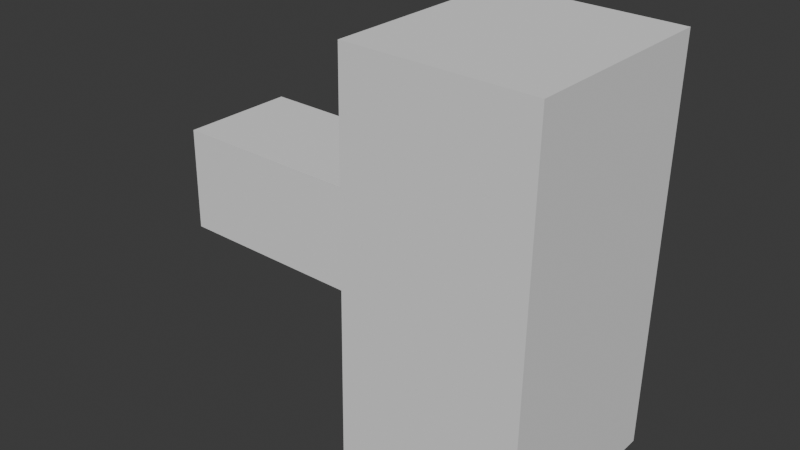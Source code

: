 # Source: levier2.blend  (saved by Blender 4.2.66; exported with 4.5.12 LTS)
import bpy
from mathutils import Matrix  # noqa: F401  (used for matrix-valued properties, if any)

bpy.ops.wm.read_factory_settings(use_empty=True)
scene = bpy.context.scene
scene.name = 'Scene'

# ---- collections
col_collection = bpy.data.collections.new('Collection'); scene.collection.children.link(col_collection)

# ---- world
world_world = bpy.data.worlds.new('World'); scene.world = world_world
world_world.use_nodes = True; world_world.node_tree.nodes.clear()
_N = world_world.node_tree.nodes; _L = world_world.node_tree.links
n0 = _N.new('ShaderNodeOutputWorld'); n0.name = 'World Output'; n0.location = (300, 300)
n1 = _N.new('ShaderNodeBackground'); n1.name = 'Background'; n1.location = (10, 300)
n1.inputs[0].default_value = (0.05088, 0.05088, 0.05088, 1.0)
_L.new(n1.outputs[0], n0.inputs[0])
n0.is_active_output = True
world_world.color = (0.05088, 0.05088, 0.05088)
world_world.sun_shadow_jitter_overblur = 0.0

# ---- meshes
me_cube_001 = bpy.data.meshes.new('Cube.001')
me_cube_001.from_pydata([(-1.0, -1.0, -1.0), (-0.6942, -0.6942, 0.00132), (-1.0, 1.0, -1.0), (-0.6942, 0.6942, 0.00132), (1.0, -1.0, -1.0), (0.6942, -0.6942, 0.00132), (1.0, 1.0, -1.0), (0.6942, 0.6942, 0.00132), (-1.0, -1.0, 1.0), (-1.0, 1.0, 1.0), (1.0, 1.0, 1.0), (1.0, -1.0, 1.0), (-0.6942, -0.6942, 1.0), (-0.6942, 0.6942, 1.0), (0.6942, 0.6942, 1.0), (0.6942, -0.6942, 1.0)], [], [(0, 8, 9, 2), (2, 9, 10, 6), (6, 10, 11, 4), (4, 11, 8, 0), (2, 6, 4, 0), (7, 3, 1, 5), (12, 13, 9, 8), (13, 14, 10, 9), (14, 15, 11, 10), (15, 12, 8, 11), (1, 3, 13, 12), (3, 7, 14, 13), (7, 5, 15, 14), (5, 1, 12, 15)])
_uv = me_cube_001.uv_layers.new(name='UVMap')
_uv.uv.foreach_set('vector', [0.375, 0.0, 0.625, 0.0, 0.625, 0.25, 0.375, 0.25, 0.375, 0.25, 0.625, 0.25, 0.625, 0.5, 0.375, 0.5, 0.375, 0.5, 0.625, 0.5, 0.625, 0.75, 0.375, 0.75, 0.375, 0.75, 0.625, 0.75, 0.625, 1.0, 0.375, 1.0, 0.125, 0.5, 0.375, 0.5, 0.375, 0.75, 0.125, 0.75, 0.6632, 0.5382, 0.8368, 0.5382, 0.8368, 0.7118, 0.6632, 0.7118, 0.8368, 0.7118, 0.8368, 0.5382, 0.875, 0.5, 0.875, 0.75, 0.8368, 0.5382, 0.6632, 0.5382, 0.625, 0.5, 0.875, 0.5, 0.6632, 0.5382, 0.6632, 0.7118, 0.625, 0.75, 0.625, 0.5, 0.6632, 0.7118, 0.8368, 0.7118, 0.875, 0.75, 0.625, 0.75, 0.8368, 0.7118, 0.8368, 0.5382, 0.8368, 0.5382, 0.8368, 0.7118, 0.8368, 0.5382, 0.6632, 0.5382, 0.6632, 0.5382, 0.8368, 0.5382, 0.6632, 0.5382, 0.6632, 0.7118, 0.6632, 0.7118, 0.6632, 0.5382, 0.6632, 0.7118, 0.8368, 0.7118, 0.8368, 0.7118, 0.6632, 0.7118])
me_cube_001.update()
me_cube_002 = bpy.data.meshes.new('Cube.002')
me_cube_002.from_pydata([(-1.0, -1.0, -0.1747), (-1.0, -1.0, 1.825), (-1.0, 1.0, -0.1747), (-1.0, 1.0, 1.825), (1.0, -1.0, -0.1747), (1.0, -1.0, 1.825), (1.0, 1.0, -0.1747), (1.0, 1.0, 1.825)], [], [(0, 1, 3, 2), (2, 3, 7, 6), (6, 7, 5, 4), (4, 5, 1, 0), (2, 6, 4, 0), (7, 3, 1, 5)])
_uv = me_cube_002.uv_layers.new(name='UVMap')
_uv.uv.foreach_set('vector', [0.375, 0.0, 0.625, 0.0, 0.625, 0.25, 0.375, 0.25, 0.375, 0.25, 0.625, 0.25, 0.625, 0.5, 0.375, 0.5, 0.375, 0.5, 0.625, 0.5, 0.625, 0.75, 0.375, 0.75, 0.375, 0.75, 0.625, 0.75, 0.625, 1.0, 0.375, 1.0, 0.125, 0.5, 0.375, 0.5, 0.375, 0.75, 0.125, 0.75, 0.625, 0.5, 0.875, 0.5, 0.875, 0.75, 0.625, 0.75])
me_cube_002.update()

# ---- objects
ob_socle = bpy.data.objects.new('Socle', me_cube_001)
ob_lever = bpy.data.objects.new('Lever', me_cube_002)

# ---- transforms, parenting, visibility, modifiers, constraints
ob_socle.location = (0.0, 0.0, 0.0)
ob_socle.rotation_euler = (0.0, -1.555, 0.0)
ob_socle.scale = (0.1209, -0.06149, 0.05457)
ob_lever.location = (0.0, 0.0, 0.0)
ob_lever.rotation_euler = (0.0, -1.555, 0.0)
ob_lever.scale = (-0.03084, -0.035, 0.1051)

# ---- collection membership
col_collection.objects.link(ob_socle)
col_collection.objects.link(ob_lever)

# ---- scene / render settings (as saved in the file)
scene.frame_start = 1; scene.frame_end = 250; scene.frame_set(1)
scene.render.engine = 'BLENDER_EEVEE_NEXT'
bpy.context.view_layer.update()

# ---- added for rendering (the .blend has no active camera and no usable light): camera, sun
cam_auto = bpy.data.cameras.new('AutoCamera')
cam_auto.lens = 50.0
cam_auto.sensor_width = 36.0
cam_auto.clip_end = 1000.0
ob_auto_camera = bpy.data.objects.new('AutoCamera', cam_auto)
scene.collection.objects.link(ob_auto_camera)
ob_auto_camera.location = (0.273642, -0.409875, 0.27325)
ob_auto_camera.rotation_euler = (1.09748, -7.21219e-08, 0.694738)
scene.camera = ob_auto_camera
light_auto_sun = bpy.data.lights.new('AutoSun', 'SUN')
light_auto_sun.energy = 3.0
light_auto_sun.angle = 0.0523599
ob_auto_sun = bpy.data.objects.new('AutoSun', light_auto_sun)
scene.collection.objects.link(ob_auto_sun)
ob_auto_sun.rotation_euler = (0.872665, 0.174533, 0.523599)
bpy.context.view_layer.update()
